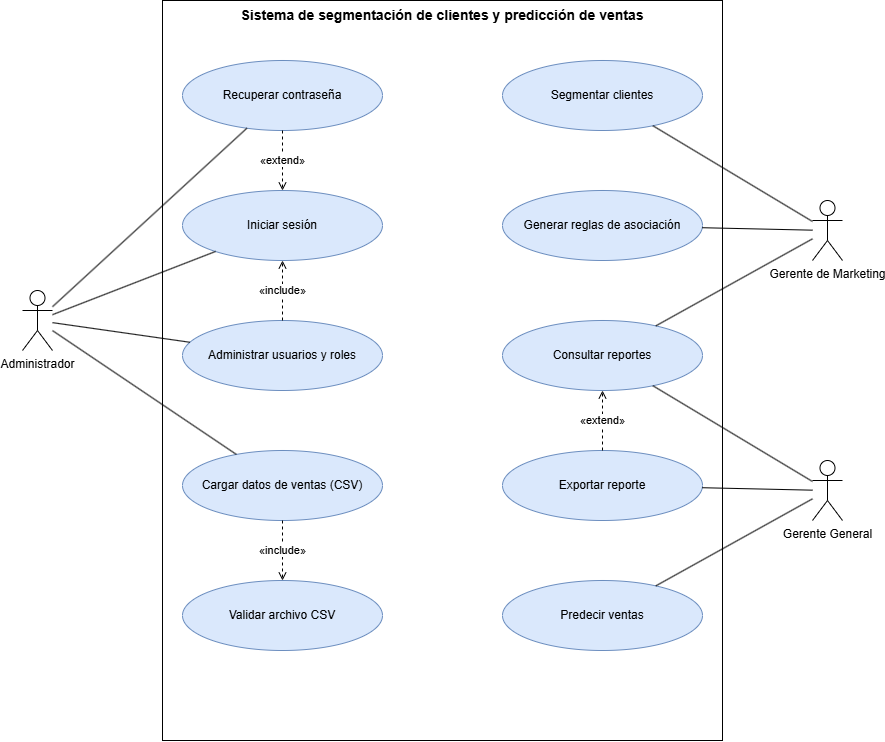

The diagram above was exported from draw.io. Its source (the exported page's mxGraphModel, read from the mxfile embedded in the PNG):
<mxGraphModel dx="1452" dy="857" grid="1" gridSize="10" guides="1" tooltips="1" connect="1" arrows="1" fold="1" page="1" pageScale="1" pageWidth="1000" pageHeight="820" math="0" shadow="0">
  <root>
    <mxCell id="0" />
    <mxCell id="1" parent="0" />
    <mxCell id="c2" parent="1" style="rounded=0;whiteSpace=wrap;html=1;verticalAlign=top;fontStyle=1;fontSize=14;fillColor=none;" value="Sistema de segmentación de clientes y predicción de ventas" vertex="1">
      <mxGeometry height="740" width="560" x="200" y="40" as="geometry" />
    </mxCell>
    <mxCell id="c3" parent="1" style="ellipse;whiteSpace=wrap;html=1;fillColor=#dae8fc;strokeColor=#6c8ebf;" value="Recuperar contraseña" vertex="1">
      <mxGeometry height="70" width="200" x="220" y="100" as="geometry" />
    </mxCell>
    <mxCell id="c4" parent="1" style="ellipse;whiteSpace=wrap;html=1;fillColor=#dae8fc;strokeColor=#6c8ebf;" value="Iniciar sesión" vertex="1">
      <mxGeometry height="70" width="200" x="220" y="230" as="geometry" />
    </mxCell>
    <mxCell id="c5" parent="1" style="ellipse;whiteSpace=wrap;html=1;fillColor=#dae8fc;strokeColor=#6c8ebf;" value="Administrar usuarios y roles" vertex="1">
      <mxGeometry height="70" width="200" x="220" y="360" as="geometry" />
    </mxCell>
    <mxCell id="c6" parent="1" style="ellipse;whiteSpace=wrap;html=1;fillColor=#dae8fc;strokeColor=#6c8ebf;" value="Cargar datos de ventas (CSV)" vertex="1">
      <mxGeometry height="70" width="200" x="220" y="490" as="geometry" />
    </mxCell>
    <mxCell id="c7" parent="1" style="ellipse;whiteSpace=wrap;html=1;fillColor=#dae8fc;strokeColor=#6c8ebf;" value="Validar archivo CSV" vertex="1">
      <mxGeometry height="70" width="200" x="220" y="620" as="geometry" />
    </mxCell>
    <mxCell id="c8" parent="1" style="ellipse;whiteSpace=wrap;html=1;fillColor=#dae8fc;strokeColor=#6c8ebf;" value="Segmentar clientes" vertex="1">
      <mxGeometry height="70" width="200" x="540" y="100" as="geometry" />
    </mxCell>
    <mxCell id="c9" parent="1" style="ellipse;whiteSpace=wrap;html=1;fillColor=#dae8fc;strokeColor=#6c8ebf;" value="Generar reglas de asociación" vertex="1">
      <mxGeometry height="70" width="200" x="540" y="230" as="geometry" />
    </mxCell>
    <mxCell id="c10" parent="1" style="ellipse;whiteSpace=wrap;html=1;fillColor=#dae8fc;strokeColor=#6c8ebf;" value="Consultar reportes" vertex="1">
      <mxGeometry height="70" width="200" x="540" y="360" as="geometry" />
    </mxCell>
    <mxCell id="c11" parent="1" style="ellipse;whiteSpace=wrap;html=1;fillColor=#dae8fc;strokeColor=#6c8ebf;" value="Exportar reporte" vertex="1">
      <mxGeometry height="70" width="200" x="540" y="490" as="geometry" />
    </mxCell>
    <mxCell id="c12" parent="1" style="ellipse;whiteSpace=wrap;html=1;fillColor=#dae8fc;strokeColor=#6c8ebf;" value="Predecir ventas" vertex="1">
      <mxGeometry height="70" width="200" x="540" y="620" as="geometry" />
    </mxCell>
    <mxCell id="c13" parent="1" style="shape=umlActor;verticalLabelPosition=bottom;verticalAlign=top;html=1;outlineConnect=0;" value="Administrador" vertex="1">
      <mxGeometry height="60" width="30" x="60" y="330" as="geometry" />
    </mxCell>
    <mxCell id="c14" parent="1" style="shape=umlActor;verticalLabelPosition=bottom;verticalAlign=top;html=1;outlineConnect=0;" value="Gerente de Marketing" vertex="1">
      <mxGeometry height="60" width="30" x="850" y="240" as="geometry" />
    </mxCell>
    <mxCell id="c15" parent="1" style="shape=umlActor;verticalLabelPosition=bottom;verticalAlign=top;html=1;outlineConnect=0;" value="Gerente General" vertex="1">
      <mxGeometry height="60" width="30" x="850" y="500" as="geometry" />
    </mxCell>
    <mxCell id="c16" edge="1" parent="1" source="c13" style="endArrow=none;html=1;" target="c3" value="">
      <mxGeometry relative="1" as="geometry" />
    </mxCell>
    <mxCell id="c17" edge="1" parent="1" source="c13" style="endArrow=none;html=1;" target="c4" value="">
      <mxGeometry relative="1" as="geometry" />
    </mxCell>
    <mxCell id="c18" edge="1" parent="1" source="c13" style="endArrow=none;html=1;" target="c5" value="">
      <mxGeometry relative="1" as="geometry" />
    </mxCell>
    <mxCell id="c19" edge="1" parent="1" source="c13" style="endArrow=none;html=1;" target="c6" value="">
      <mxGeometry relative="1" as="geometry" />
    </mxCell>
    <mxCell id="c20" edge="1" parent="1" source="c14" style="endArrow=none;html=1;" target="c8" value="">
      <mxGeometry relative="1" as="geometry" />
    </mxCell>
    <mxCell id="c21" edge="1" parent="1" source="c14" style="endArrow=none;html=1;" target="c9" value="">
      <mxGeometry relative="1" as="geometry" />
    </mxCell>
    <mxCell id="c22" edge="1" parent="1" source="c14" style="endArrow=none;html=1;" target="c10" value="">
      <mxGeometry relative="1" as="geometry" />
    </mxCell>
    <mxCell id="c23" edge="1" parent="1" source="c15" style="endArrow=none;html=1;" target="c10" value="">
      <mxGeometry relative="1" as="geometry" />
    </mxCell>
    <mxCell id="c24" edge="1" parent="1" source="c15" style="endArrow=none;html=1;" target="c11" value="">
      <mxGeometry relative="1" as="geometry" />
    </mxCell>
    <mxCell id="c25" edge="1" parent="1" source="c15" style="endArrow=none;html=1;" target="c12" value="">
      <mxGeometry relative="1" as="geometry" />
    </mxCell>
    <mxCell id="c26" edge="1" parent="1" source="c5" style="endArrow=open;endFill=0;dashed=1;html=1;labelBackgroundColor=#ffffff;" target="c4" value="«include»">
      <mxGeometry relative="1" as="geometry" />
    </mxCell>
    <mxCell id="c27" edge="1" parent="1" source="c6" style="endArrow=open;endFill=0;dashed=1;html=1;labelBackgroundColor=#ffffff;" target="c7" value="«include»">
      <mxGeometry relative="1" as="geometry" />
    </mxCell>
    <mxCell id="c28" edge="1" parent="1" source="c3" style="endArrow=open;endFill=0;dashed=1;html=1;labelBackgroundColor=#ffffff;" target="c4" value="«extend»">
      <mxGeometry relative="1" as="geometry" />
    </mxCell>
    <mxCell id="c29" edge="1" parent="1" source="c11" style="endArrow=open;endFill=0;dashed=1;html=1;labelBackgroundColor=#ffffff;" target="c10" value="«extend»">
      <mxGeometry relative="1" as="geometry" />
    </mxCell>
  </root>
</mxGraphModel>